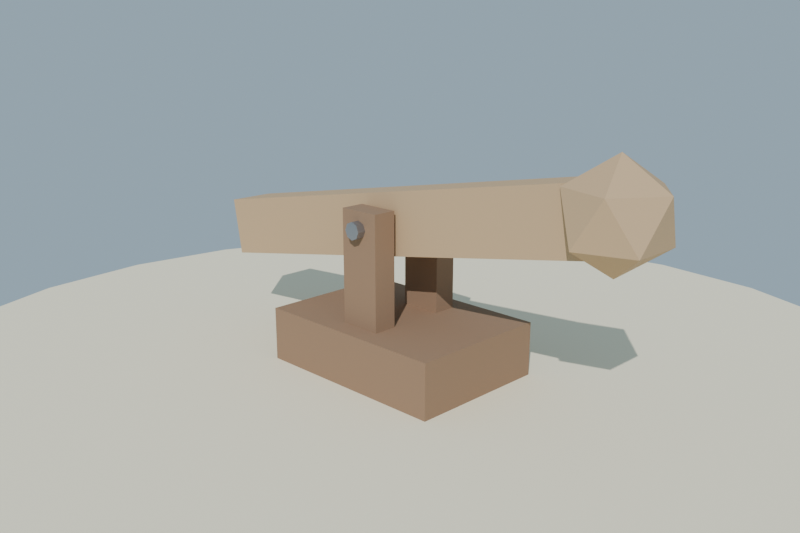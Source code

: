 # Source: palanca_madera_lowpoly_media.blend  (saved by Blender 4.2.68; exported with 4.5.12 LTS)
import bpy
from mathutils import Matrix  # noqa: F401  (used for matrix-valued properties, if any)

bpy.ops.wm.read_factory_settings(use_empty=True)
scene = bpy.context.scene
scene.name = 'Scene'

# ---- collections
col_collection = bpy.data.collections.new('Collection'); scene.collection.children.link(col_collection)

# ---- materials (node trees are filled in below, after node groups)
mat_mat_madera_pal_osc = bpy.data.materials.new('MAT_Madera_Pal_Osc')
mat_mat_madera_pal_cla = bpy.data.materials.new('MAT_Madera_Pal_Cla')
mat_mat_hierro_perno = bpy.data.materials.new('MAT_Hierro_Perno')
mat_mat_arena_isla = bpy.data.materials.new('MAT_Arena_Isla')

# ---- material node trees
mat_mat_madera_pal_osc.use_nodes = True; mat_mat_madera_pal_osc.node_tree.nodes.clear()
_N = mat_mat_madera_pal_osc.node_tree.nodes; _L = mat_mat_madera_pal_osc.node_tree.links
n0 = _N.new('ShaderNodeBsdfPrincipled'); n0.name = 'Principled BSDF'; n0.location = (10, 300)
n0.inputs[0].default_value = (0.3, 0.19, 0.12, 1.0)
n0.inputs[2].default_value = 0.9
n0.inputs[13].default_value = 0.2
n1 = _N.new('ShaderNodeOutputMaterial'); n1.name = 'Material Output'; n1.location = (300, 300)
_L.new(n0.outputs[0], n1.inputs[0])
n1.is_active_output = True
mat_mat_madera_pal_cla.use_nodes = True; mat_mat_madera_pal_cla.node_tree.nodes.clear()
_N = mat_mat_madera_pal_cla.node_tree.nodes; _L = mat_mat_madera_pal_cla.node_tree.links
n0 = _N.new('ShaderNodeBsdfPrincipled'); n0.name = 'Principled BSDF'; n0.location = (10, 300)
n0.inputs[0].default_value = (0.55, 0.38, 0.22, 1.0)
n0.inputs[2].default_value = 0.82
n0.inputs[13].default_value = 0.2
n1 = _N.new('ShaderNodeOutputMaterial'); n1.name = 'Material Output'; n1.location = (300, 300)
_L.new(n0.outputs[0], n1.inputs[0])
n1.is_active_output = True
mat_mat_hierro_perno.use_nodes = True; mat_mat_hierro_perno.node_tree.nodes.clear()
_N = mat_mat_hierro_perno.node_tree.nodes; _L = mat_mat_hierro_perno.node_tree.links
n0 = _N.new('ShaderNodeBsdfPrincipled'); n0.name = 'Principled BSDF'; n0.location = (10, 300)
n0.inputs[0].default_value = (0.38, 0.39, 0.42, 1.0)
n0.inputs[1].default_value = 0.9
n0.inputs[2].default_value = 0.38
n0.inputs[13].default_value = 0.6
n1 = _N.new('ShaderNodeOutputMaterial'); n1.name = 'Material Output'; n1.location = (300, 300)
_L.new(n0.outputs[0], n1.inputs[0])
n1.is_active_output = True
mat_mat_arena_isla.use_nodes = True; mat_mat_arena_isla.node_tree.nodes.clear()
_N = mat_mat_arena_isla.node_tree.nodes; _L = mat_mat_arena_isla.node_tree.links
n0 = _N.new('ShaderNodeBsdfPrincipled'); n0.name = 'Principled BSDF'; n0.location = (10, 300)
n0.inputs[0].default_value = (0.92, 0.84, 0.63, 1.0)
n0.inputs[2].default_value = 1.0
n0.inputs[13].default_value = 0.2
n1 = _N.new('ShaderNodeOutputMaterial'); n1.name = 'Material Output'; n1.location = (300, 300)
_L.new(n0.outputs[0], n1.inputs[0])
n1.is_active_output = True

# ---- world
world_mundo = bpy.data.worlds.new('Mundo'); scene.world = world_mundo
world_mundo.use_nodes = True; world_mundo.node_tree.nodes.clear()
_N = world_mundo.node_tree.nodes; _L = world_mundo.node_tree.links
n0 = _N.new('ShaderNodeBackground'); n0.name = 'Background'; n0.location = (10, 300)
n0.inputs[0].default_value = (0.58, 0.79, 0.95, 1.0)
n0.inputs[1].default_value = 0.55
n1 = _N.new('ShaderNodeOutputWorld'); n1.name = 'World Output'; n1.location = (300, 300)
_L.new(n0.outputs[0], n1.inputs[0])
n1.is_active_output = True

# ---- cameras
cam_camera = bpy.data.cameras.new('Camera')
cam_camera.lens = 40.0

# ---- lights
light_sol = bpy.data.lights.new('SOL', 'SUN')
light_sol.energy = 3.2

# ---- meshes
me_sm_palanca_m_madera_pal_osc_madera_pal_cla_hierro_perno = bpy.data.meshes.new('SM_Palanca_M_Madera_Pal_Osc_Madera_Pal_Cla_Hierro_Perno')
me_sm_palanca_m_madera_pal_osc_madera_pal_cla_hierro_perno.from_pydata([(-0.24, -0.17, 0.045), (0.24, -0.17, 0.045), (-0.24, 0.17, 0.045), (0.24, 0.17, 0.045), (-0.24, -0.17, 0.185), (0.24, -0.17, 0.185), (-0.24, 0.17, 0.185), (0.24, 0.17, 0.185), (-0.05, -0.123, 0.185), (0.05, -0.123, 0.185), (-0.05, -0.067, 0.185), (0.05, -0.067, 0.185), (-0.05, -0.123, 0.445), (0.05, -0.123, 0.445), (-0.05, -0.067, 0.445), (0.05, -0.067, 0.445), (-0.05, 0.067, 0.185), (0.05, 0.067, 0.185), (-0.05, 0.123, 0.185), (0.05, 0.123, 0.185), (-0.05, 0.067, 0.445), (0.05, 0.067, 0.445), (-0.05, 0.123, 0.445), (0.05, 0.123, 0.445), (-0.5295, -0.055, 0.2406), (0.5538, -0.055, 0.4316), (-0.5295, 0.055, 0.2406), (0.5538, 0.055, 0.4316), (-0.5538, -0.055, 0.3784), (0.5295, -0.055, 0.5694), (-0.5538, 0.055, 0.3784), (0.5295, 0.055, 0.5694), (0.5416, 0.0, 0.3855), (0.6249, -0.06046, 0.4491), (0.5099, -0.09782, 0.4491), (0.4388, 0.0, 0.4491), (0.5099, 0.09782, 0.4491), (0.6249, 0.06046, 0.4491), (0.5734, -0.09782, 0.5519), (0.4584, -0.06046, 0.5519), (0.4584, 0.06046, 0.5519), (0.5734, 0.09782, 0.5519), (0.6445, 0.0, 0.5519), (0.5416, 0.0, 0.6155), (0.02, -0.143, 0.405), (0.01414, -0.143, 0.3909), (1.225e-18, -0.143, 0.385), (-0.01414, -0.143, 0.3909), (-0.02, -0.143, 0.405), (-0.01414, -0.143, 0.4191), (-3.674e-18, -0.143, 0.425), (0.01414, -0.143, 0.4191), (0.02, 0.143, 0.405), (0.01414, 0.143, 0.3909), (1.225e-18, 0.143, 0.385), (-0.01414, 0.143, 0.3909), (-0.02, 0.143, 0.405), (-0.01414, 0.143, 0.4191), (-3.674e-18, 0.143, 0.425), (0.01414, 0.143, 0.4191)], [], [(0, 2, 3, 1), (4, 5, 7, 6), (0, 1, 5, 4), (2, 6, 7, 3), (0, 4, 6, 2), (1, 3, 7, 5), (8, 10, 11, 9), (12, 13, 15, 14), (8, 9, 13, 12), (10, 14, 15, 11), (8, 12, 14, 10), (9, 11, 15, 13), (16, 18, 19, 17), (20, 21, 23, 22), (16, 17, 21, 20), (18, 22, 23, 19), (16, 20, 22, 18), (17, 19, 23, 21), (24, 26, 27, 25), (28, 29, 31, 30), (24, 25, 29, 28), (26, 30, 31, 27), (24, 28, 30, 26), (25, 27, 31, 29), (32, 33, 34), (33, 32, 37), (32, 34, 35), (32, 35, 36), (32, 36, 37), (33, 37, 42), (34, 33, 38), (35, 34, 39), (36, 35, 40), (37, 36, 41), (33, 42, 38), (34, 38, 39), (35, 39, 40), (36, 40, 41), (37, 41, 42), (38, 42, 43), (39, 38, 43), (40, 39, 43), (41, 40, 43), (42, 41, 43), (44, 51, 50, 49, 48, 47, 46, 45), (59, 52, 53, 54, 55, 56, 57, 58), (44, 45, 53, 52), (45, 46, 54, 53), (46, 47, 55, 54), (47, 48, 56, 55), (48, 49, 57, 56), (49, 50, 58, 57), (50, 51, 59, 58), (51, 44, 52, 59)])
me_sm_palanca_m_madera_pal_osc_madera_pal_cla_hierro_perno.polygons.foreach_set('material_index', [0, 0, 0, 0, 0, 0, 0, 0, 0, 0, 0, 0, 0, 0, 0, 0, 0, 0, 1, 1, 1, 1, 1, 1, 1, 1, 1, 1, 1, 1, 1, 1, 1, 1, 1, 1, 1, 1, 1, 1, 1, 1, 1, 1, 2, 2, 2, 2, 2, 2, 2, 2, 2, 2])
me_sm_palanca_m_madera_pal_osc_madera_pal_cla_hierro_perno.materials.append(mat_mat_madera_pal_osc)
me_sm_palanca_m_madera_pal_osc_madera_pal_cla_hierro_perno.materials.append(mat_mat_madera_pal_cla)
me_sm_palanca_m_madera_pal_osc_madera_pal_cla_hierro_perno.materials.append(mat_mat_hierro_perno)
me_sm_palanca_m_madera_pal_osc_madera_pal_cla_hierro_perno.update()
me_cylinder = bpy.data.meshes.new('Cylinder')
me_cylinder.from_pydata([(0.0, 1.2, -0.12), (0.0, 1.2, 0.12), (0.3106, 1.159, -0.12), (0.3106, 1.159, 0.12), (0.6, 1.039, -0.12), (0.6, 1.039, 0.12), (0.8485, 0.8485, -0.12), (0.8485, 0.8485, 0.12), (1.039, 0.6, -0.12), (1.039, 0.6, 0.12), (1.159, 0.3106, -0.12), (1.159, 0.3106, 0.12), (1.2, 0.0, -0.12), (1.2, 0.0, 0.12), (1.159, -0.3106, -0.12), (1.159, -0.3106, 0.12), (1.039, -0.6, -0.12), (1.039, -0.6, 0.12), (0.8485, -0.8485, -0.12), (0.8485, -0.8485, 0.12), (0.6, -1.039, -0.12), (0.6, -1.039, 0.12), (0.3106, -1.159, -0.12), (0.3106, -1.159, 0.12), (0.0, -1.2, -0.12), (0.0, -1.2, 0.12), (-0.3106, -1.159, -0.12), (-0.3106, -1.159, 0.12), (-0.6, -1.039, -0.12), (-0.6, -1.039, 0.12), (-0.8485, -0.8485, -0.12), (-0.8485, -0.8485, 0.12), (-1.039, -0.6, -0.12), (-1.039, -0.6, 0.12), (-1.159, -0.3106, -0.12), (-1.159, -0.3106, 0.12), (-1.2, 0.0, -0.12), (-1.2, 0.0, 0.12), (-1.159, 0.3106, -0.12), (-1.159, 0.3106, 0.12), (-1.039, 0.6, -0.12), (-1.039, 0.6, 0.12), (-0.8485, 0.8485, -0.12), (-0.8485, 0.8485, 0.12), (-0.6, 1.039, -0.12), (-0.6, 1.039, 0.12), (-0.3106, 1.159, -0.12), (-0.3106, 1.159, 0.12)], [], [(0, 1, 3, 2), (2, 3, 5, 4), (4, 5, 7, 6), (6, 7, 9, 8), (8, 9, 11, 10), (10, 11, 13, 12), (12, 13, 15, 14), (14, 15, 17, 16), (16, 17, 19, 18), (18, 19, 21, 20), (20, 21, 23, 22), (22, 23, 25, 24), (24, 25, 27, 26), (26, 27, 29, 28), (28, 29, 31, 30), (30, 31, 33, 32), (32, 33, 35, 34), (34, 35, 37, 36), (36, 37, 39, 38), (38, 39, 41, 40), (40, 41, 43, 42), (42, 43, 45, 44), (3, 1, 47, 45, 43, 41, 39, 37, 35, 33, 31, 29, 27, 25, 23, 21, 19, 17, 15, 13, 11, 9, 7, 5), (44, 45, 47, 46), (46, 47, 1, 0), (0, 2, 4, 6, 8, 10, 12, 14, 16, 18, 20, 22, 24, 26, 28, 30, 32, 34, 36, 38, 40, 42, 44, 46)])
_uv = me_cylinder.uv_layers.new(name='UVMap')
_uv.uv.foreach_set('vector', [1.0, 0.5, 1.0, 1.0, 0.9583, 1.0, 0.9583, 0.5, 0.9583, 0.5, 0.9583, 1.0, 0.9167, 1.0, 0.9167, 0.5, 0.9167, 0.5, 0.9167, 1.0, 0.875, 1.0, 0.875, 0.5, 0.875, 0.5, 0.875, 1.0, 0.8333, 1.0, 0.8333, 0.5, 0.8333, 0.5, 0.8333, 1.0, 0.7917, 1.0, 0.7917, 0.5, 0.7917, 0.5, 0.7917, 1.0, 0.75, 1.0, 0.75, 0.5, 0.75, 0.5, 0.75, 1.0, 0.7083, 1.0, 0.7083, 0.5, 0.7083, 0.5, 0.7083, 1.0, 0.6667, 1.0, 0.6667, 0.5, 0.6667, 0.5, 0.6667, 1.0, 0.625, 1.0, 0.625, 0.5, 0.625, 0.5, 0.625, 1.0, 0.5833, 1.0, 0.5833, 0.5, 0.5833, 0.5, 0.5833, 1.0, 0.5417, 1.0, 0.5417, 0.5, 0.5417, 0.5, 0.5417, 1.0, 0.5, 1.0, 0.5, 0.5, 0.5, 0.5, 0.5, 1.0, 0.4583, 1.0, 0.4583, 0.5, 0.4583, 0.5, 0.4583, 1.0, 0.4167, 1.0, 0.4167, 0.5, 0.4167, 0.5, 0.4167, 1.0, 0.375, 1.0, 0.375, 0.5, 0.375, 0.5, 0.375, 1.0, 0.3333, 1.0, 0.3333, 0.5, 0.3333, 0.5, 0.3333, 1.0, 0.2917, 1.0, 0.2917, 0.5, 0.2917, 0.5, 0.2917, 1.0, 0.25, 1.0, 0.25, 0.5, 0.25, 0.5, 0.25, 1.0, 0.2083, 1.0, 0.2083, 0.5, 0.2083, 0.5, 0.2083, 1.0, 0.1667, 1.0, 0.1667, 0.5, 0.1667, 0.5, 0.1667, 1.0, 0.125, 1.0, 0.125, 0.5, 0.125, 0.5, 0.125, 1.0, 0.08333, 1.0, 0.08333, 0.5, 0.3121, 0.4818, 0.25, 0.49, 0.1879, 0.4818, 0.13, 0.4578, 0.08029, 0.4197, 0.04215, 0.37, 0.01818, 0.3121, 0.01, 0.25, 0.01818, 0.1879, 0.04215, 0.13, 0.08029, 0.08029, 0.13, 0.04215, 0.1879, 0.01818, 0.25, 0.01, 0.3121, 0.01818, 0.37, 0.04215, 0.4197, 0.08029, 0.4578, 0.13, 0.4818, 0.1879, 0.49, 0.25, 0.4818, 0.3121, 0.4578, 0.37, 0.4197, 0.4197, 0.37, 0.4578, 0.08333, 0.5, 0.08333, 1.0, 0.04167, 1.0, 0.04167, 0.5, 0.04167, 0.5, 0.04167, 1.0, -1.863e-07, 1.0, -1.863e-07, 0.5, 0.75, 0.49, 0.8121, 0.4818, 0.87, 0.4578, 0.9197, 0.4197, 0.9578, 0.37, 0.9818, 0.3121, 0.99, 0.25, 0.9818, 0.1879, 0.9578, 0.13, 0.9197, 0.08029, 0.87, 0.04215, 0.8121, 0.01818, 0.75, 0.01, 0.6879, 0.01818, 0.63, 0.04215, 0.5803, 0.08029, 0.5422, 0.13, 0.5182, 0.1879, 0.51, 0.25, 0.5182, 0.3121, 0.5422, 0.37, 0.5803, 0.4197, 0.63, 0.4578, 0.6879, 0.4818])
me_cylinder.materials.append(mat_mat_arena_isla)
me_cylinder.update()

# ---- objects
ob_sol = bpy.data.objects.new('SOL', light_sol)
ob_sm_palanca_m_madera_pal_osc_madera_pal_cla_hierro_perno = bpy.data.objects.new('SM_Palanca_M_Madera_Pal_Osc_Madera_Pal_Cla_Hierro_Perno', me_sm_palanca_m_madera_pal_osc_madera_pal_cla_hierro_perno)
ob_base_arena = bpy.data.objects.new('Base_Arena', me_cylinder)
ob_cam_palanca = bpy.data.objects.new('CAM_Palanca', cam_camera)

# ---- transforms, parenting, visibility, modifiers, constraints
ob_sol.location = (0.0, 0.0, 0.0)
ob_sol.rotation_euler = (0.8727, 0.1047, 0.5236)
ob_sm_palanca_m_madera_pal_osc_madera_pal_cla_hierro_perno.location = (0.0, 0.0, -1.788e-09)
ob_base_arena.location = (0.0, 0.0, -0.06)
ob_cam_palanca.location = (1.35, -1.35, 0.85)
ob_cam_palanca.rotation_euler = (1.29, -1.088e-07, 0.7854)

# ---- collection membership
scene.collection.objects.link(ob_sol)
scene.collection.objects.link(ob_sm_palanca_m_madera_pal_osc_madera_pal_cla_hierro_perno)
col_collection.objects.link(ob_base_arena)
col_collection.objects.link(ob_cam_palanca)

# ---- scene / render settings (as saved in the file)
scene.camera = ob_cam_palanca
scene.frame_start = 1; scene.frame_end = 250; scene.frame_set(1)
scene.render.engine = 'BLENDER_EEVEE_NEXT'
scene.render.resolution_x = 1200
scene.render.resolution_y = 800
bpy.context.view_layer.update()
